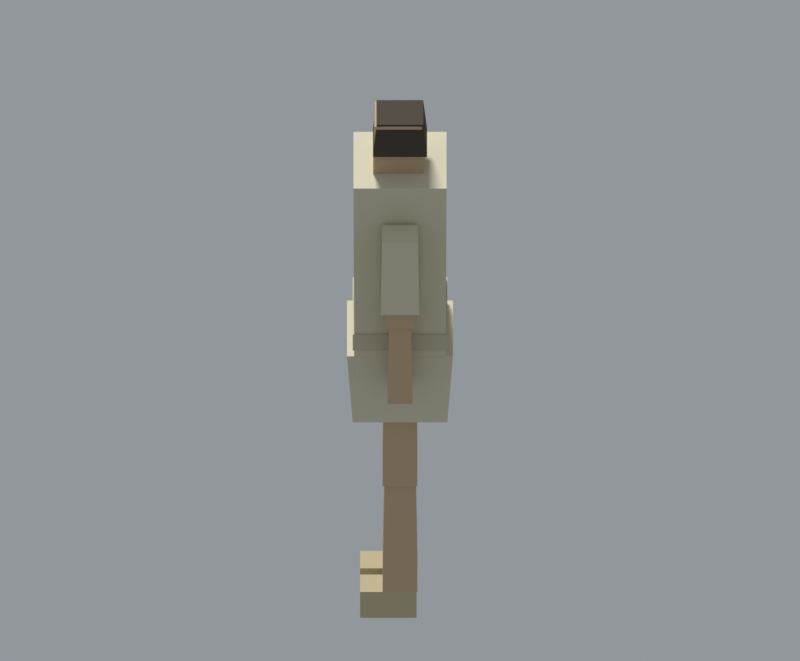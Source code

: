 # Source: char_body.blend  (saved by Blender 4.0.36; exported with 4.5.12 LTS)
import bpy
from mathutils import Matrix  # noqa: F401  (used for matrix-valued properties, if any)

bpy.ops.wm.read_factory_settings(use_empty=True)
scene = bpy.context.scene
scene.name = 'Scene'

# ---- collections
col_collection = bpy.data.collections.new('Collection'); scene.collection.children.link(col_collection)

# ---- materials (node trees are filled in below, after node groups)
mat_skin = bpy.data.materials.new('skin')
mat_hair = bpy.data.materials.new('hair')
mat_straw = bpy.data.materials.new('straw')
mat_hemp = bpy.data.materials.new('hemp')
mat_hemp2 = bpy.data.materials.new('hemp2')
mat_wood = bpy.data.materials.new('wood')
mat_stone = bpy.data.materials.new('stone')
mat_cord = bpy.data.materials.new('cord')

# ---- material node trees
mat_skin.use_nodes = True; mat_skin.node_tree.nodes.clear()
_N = mat_skin.node_tree.nodes; _L = mat_skin.node_tree.links
n0 = _N.new('ShaderNodeBsdfPrincipled'); n0.name = 'Principled BSDF'; n0.location = (10, 300)
n0.inputs[0].default_value = (0.6, 0.43, 0.2728, 1.0)
n0.inputs[2].default_value = 0.8
n0.inputs[3].default_value = 1.45
n0.inputs[13].default_value = 0.1
n1 = _N.new('ShaderNodeOutputMaterial'); n1.name = 'Material Output'; n1.location = (300, 300)
_L.new(n0.outputs[0], n1.inputs[0])
n1.is_active_output = True
mat_hair.use_nodes = True; mat_hair.node_tree.nodes.clear()
_N = mat_hair.node_tree.nodes; _L = mat_hair.node_tree.links
n0 = _N.new('ShaderNodeBsdfPrincipled'); n0.name = 'Principled BSDF'; n0.location = (10, 300)
n0.inputs[0].default_value = (0.085, 0.068, 0.05104, 1.0)
n0.inputs[2].default_value = 0.85
n0.inputs[3].default_value = 1.45
n0.inputs[13].default_value = 0.06
n1 = _N.new('ShaderNodeOutputMaterial'); n1.name = 'Material Output'; n1.location = (300, 300)
_L.new(n0.outputs[0], n1.inputs[0])
n1.is_active_output = True
mat_straw.use_nodes = True; mat_straw.node_tree.nodes.clear()
_N = mat_straw.node_tree.nodes; _L = mat_straw.node_tree.links
n0 = _N.new('ShaderNodeBsdfPrincipled'); n0.name = 'Principled BSDF'; n0.location = (10, 300)
n0.inputs[0].default_value = (0.545, 0.475, 0.2948, 1.0)
n0.inputs[2].default_value = 0.93
n0.inputs[3].default_value = 1.45
n0.inputs[13].default_value = 0.05
n1 = _N.new('ShaderNodeOutputMaterial'); n1.name = 'Material Output'; n1.location = (300, 300)
_L.new(n0.outputs[0], n1.inputs[0])
n1.is_active_output = True
mat_hemp.use_nodes = True; mat_hemp.node_tree.nodes.clear()
_N = mat_hemp.node_tree.nodes; _L = mat_hemp.node_tree.links
n0 = _N.new('ShaderNodeBsdfPrincipled'); n0.name = 'Principled BSDF'; n0.location = (10, 300)
n0.inputs[0].default_value = (0.7, 0.655, 0.4796, 1.0)
n0.inputs[2].default_value = 0.9
n0.inputs[3].default_value = 1.45
n0.inputs[13].default_value = 0.06
n1 = _N.new('ShaderNodeOutputMaterial'); n1.name = 'Material Output'; n1.location = (300, 300)
_L.new(n0.outputs[0], n1.inputs[0])
n1.is_active_output = True
mat_hemp2.use_nodes = True; mat_hemp2.node_tree.nodes.clear()
_N = mat_hemp2.node_tree.nodes; _L = mat_hemp2.node_tree.links
n0 = _N.new('ShaderNodeBsdfPrincipled'); n0.name = 'Principled BSDF'; n0.location = (10, 300)
n0.inputs[0].default_value = (0.6, 0.555, 0.4004, 1.0)
n0.inputs[2].default_value = 0.9
n0.inputs[3].default_value = 1.45
n0.inputs[13].default_value = 0.06
n1 = _N.new('ShaderNodeOutputMaterial'); n1.name = 'Material Output'; n1.location = (300, 300)
_L.new(n0.outputs[0], n1.inputs[0])
n1.is_active_output = True
mat_wood.use_nodes = True; mat_wood.node_tree.nodes.clear()
_N = mat_wood.node_tree.nodes; _L = mat_wood.node_tree.links
n0 = _N.new('ShaderNodeBsdfPrincipled'); n0.name = 'Principled BSDF'; n0.location = (10, 300)
n0.inputs[0].default_value = (0.36, 0.255, 0.1364, 1.0)
n0.inputs[2].default_value = 0.85
n0.inputs[3].default_value = 1.45
n0.inputs[13].default_value = 0.08
n1 = _N.new('ShaderNodeOutputMaterial'); n1.name = 'Material Output'; n1.location = (300, 300)
_L.new(n0.outputs[0], n1.inputs[0])
n1.is_active_output = True
mat_stone.use_nodes = True; mat_stone.node_tree.nodes.clear()
_N = mat_stone.node_tree.nodes; _L = mat_stone.node_tree.links
n0 = _N.new('ShaderNodeBsdfPrincipled'); n0.name = 'Principled BSDF'; n0.location = (10, 300)
n0.inputs[0].default_value = (0.44, 0.44, 0.3696, 1.0)
n0.inputs[2].default_value = 0.72
n0.inputs[3].default_value = 1.45
n0.inputs[13].default_value = 0.14
n1 = _N.new('ShaderNodeOutputMaterial'); n1.name = 'Material Output'; n1.location = (300, 300)
_L.new(n0.outputs[0], n1.inputs[0])
n1.is_active_output = True
mat_cord.use_nodes = True; mat_cord.node_tree.nodes.clear()
_N = mat_cord.node_tree.nodes; _L = mat_cord.node_tree.links
n0 = _N.new('ShaderNodeBsdfPrincipled'); n0.name = 'Principled BSDF'; n0.location = (10, 300)
n0.inputs[0].default_value = (0.42, 0.36, 0.2288, 1.0)
n0.inputs[2].default_value = 0.92
n0.inputs[3].default_value = 1.45
n0.inputs[13].default_value = 0.05
n1 = _N.new('ShaderNodeOutputMaterial'); n1.name = 'Material Output'; n1.location = (300, 300)
_L.new(n0.outputs[0], n1.inputs[0])
n1.is_active_output = True

# ---- world
world_w = bpy.data.worlds.new('W'); scene.world = world_w
world_w.use_nodes = True; world_w.node_tree.nodes.clear()
_N = world_w.node_tree.nodes; _L = world_w.node_tree.links
n0 = _N.new('ShaderNodeBackground'); n0.name = 'Background'; n0.location = (10, 300)
n0.inputs[0].default_value = (0.52, 0.56, 0.6, 1.0)
n0.inputs[1].default_value = 0.55
n1 = _N.new('ShaderNodeOutputWorld'); n1.name = 'World Output'; n1.location = (300, 300)
_L.new(n0.outputs[0], n1.inputs[0])
n1.is_active_output = True
world_w.use_sun_shadow = False
world_w.sun_shadow_jitter_overblur = 0.0

# ---- cameras
cam_cam = bpy.data.cameras.new('Cam')
cam_cam.type = 'ORTHO'
cam_cam.clip_end = 2000.0
cam_cam.ortho_scale = 2.409

# ---- lights
light_sun = bpy.data.lights.new('Sun', 'SUN')
light_sun.transmission_factor = 0.0
light_sun.angle = 0.2
light_sun.energy = 3.6

# ---- meshes
me_pelvis = bpy.data.meshes.new('pelvis')
me_pelvis.from_pydata([(-0.1125, -0.1275, 0.9), (0.1125, -0.1275, 0.9), (0.1125, 0.1275, 0.9), (-0.1125, 0.1275, 0.9), (-0.1125, -0.1275, 1.04), (0.1125, -0.1275, 1.04), (0.1125, 0.1275, 1.04), (-0.1125, 0.1275, 1.04)], [], [(0, 1, 2, 3), (7, 6, 5, 4), (0, 4, 5, 1), (1, 5, 6, 2), (2, 6, 7, 3), (3, 7, 4, 0)])
me_pelvis.materials.append(mat_skin)
me_pelvis.update()
me_torso = bpy.data.meshes.new('torso')
me_torso.from_pydata([(-0.125, -0.15, 1.04), (0.125, -0.15, 1.04), (0.125, 0.15, 1.04), (-0.125, 0.15, 1.04), (-0.1325, -0.159, 1.39), (0.1325, -0.159, 1.39), (0.1325, 0.159, 1.39), (-0.1325, 0.159, 1.39)], [], [(0, 1, 2, 3), (7, 6, 5, 4), (0, 4, 5, 1), (1, 5, 6, 2), (2, 6, 7, 3), (3, 7, 4, 0)])
me_torso.materials.append(mat_skin)
me_torso.update()
me_neck = bpy.data.meshes.new('neck')
me_neck.from_pydata([(-0.0425, -0.045, 1.39), (0.0425, -0.045, 1.39), (0.0425, 0.045, 1.39), (-0.0425, 0.045, 1.39), (-0.0425, -0.045, 1.47), (0.0425, -0.045, 1.47), (0.0425, 0.045, 1.47), (-0.0425, 0.045, 1.47)], [], [(0, 1, 2, 3), (7, 6, 5, 4), (0, 4, 5, 1), (1, 5, 6, 2), (2, 6, 7, 3), (3, 7, 4, 0)])
me_neck.materials.append(mat_skin)
me_neck.update()
me_head = bpy.data.meshes.new('head')
me_head.from_pydata([(-0.0725, -0.0825, 1.47), (0.0825, -0.0825, 1.47), (0.0825, 0.0825, 1.47), (-0.0725, 0.0825, 1.47), (-0.0663, -0.0759, 1.68), (0.0763, -0.0759, 1.68), (0.0763, 0.0759, 1.68), (-0.0663, 0.0759, 1.68)], [], [(0, 1, 2, 3), (7, 6, 5, 4), (0, 4, 5, 1), (1, 5, 6, 2), (2, 6, 7, 3), (3, 7, 4, 0)])
me_head.materials.append(mat_skin)
me_head.update()
me_hair = bpy.data.meshes.new('hair')
me_hair.from_pydata([(-0.0815, -0.0865, 1.581), (0.0815, -0.0865, 1.581), (0.0815, 0.0865, 1.581), (-0.0815, 0.0865, 1.581), (-0.07009, -0.07439, 1.686), (0.07009, -0.07439, 1.686), (0.07009, 0.07439, 1.686), (-0.07009, 0.07439, 1.686)], [], [(0, 1, 2, 3), (7, 6, 5, 4), (0, 4, 5, 1), (1, 5, 6, 2), (2, 6, 7, 3), (3, 7, 4, 0)])
me_hair.materials.append(mat_hair)
me_hair.update()
me_uarml = bpy.data.meshes.new('uarmL')
me_uarml.from_pydata([(-0.0425, 0.1925, 1.095), (0.0425, 0.1925, 1.095), (0.0425, 0.2775, 1.095), (-0.0425, 0.2775, 1.095), (-0.0391, 0.1959, 1.395), (0.0391, 0.1959, 1.395), (0.0391, 0.2741, 1.395), (-0.0391, 0.2741, 1.395)], [], [(0, 1, 2, 3), (7, 6, 5, 4), (0, 4, 5, 1), (1, 5, 6, 2), (2, 6, 7, 3), (3, 7, 4, 0)])
me_uarml.materials.append(mat_skin)
me_uarml.update()
me_larml = bpy.data.meshes.new('larmL')
me_larml.from_pydata([(-0.0375, 0.1975, 0.83), (0.0375, 0.1975, 0.83), (0.0375, 0.2725, 0.83), (-0.0375, 0.2725, 0.83), (-0.033, 0.202, 1.11), (0.033, 0.202, 1.11), (0.033, 0.268, 1.11), (-0.033, 0.268, 1.11)], [], [(0, 1, 2, 3), (7, 6, 5, 4), (0, 4, 5, 1), (1, 5, 6, 2), (2, 6, 7, 3), (3, 7, 4, 0)])
me_larml.materials.append(mat_skin)
me_larml.update()
me_uarmr = bpy.data.meshes.new('uarmR')
me_uarmr.from_pydata([(-0.0425, -0.2775, 1.095), (0.0425, -0.2775, 1.095), (0.0425, -0.1925, 1.095), (-0.0425, -0.1925, 1.095), (-0.0391, -0.2741, 1.395), (0.0391, -0.2741, 1.395), (0.0391, -0.1959, 1.395), (-0.0391, -0.1959, 1.395)], [], [(0, 1, 2, 3), (7, 6, 5, 4), (0, 4, 5, 1), (1, 5, 6, 2), (2, 6, 7, 3), (3, 7, 4, 0)])
me_uarmr.materials.append(mat_skin)
me_uarmr.update()
me_larmr = bpy.data.meshes.new('larmR')
me_larmr.from_pydata([(-0.0375, -0.2725, 0.83), (0.0375, -0.2725, 0.83), (0.0375, -0.1975, 0.83), (-0.0375, -0.1975, 0.83), (-0.033, -0.268, 1.11), (0.033, -0.268, 1.11), (0.033, -0.202, 1.11), (-0.033, -0.202, 1.11)], [], [(0, 1, 2, 3), (7, 6, 5, 4), (0, 4, 5, 1), (1, 5, 6, 2), (2, 6, 7, 3), (3, 7, 4, 0)])
me_larmr.materials.append(mat_skin)
me_larmr.update()
me_thighl = bpy.data.meshes.new('thighL')
me_thighl.from_pydata([(-0.0525, 0.0138, 0.46), (0.0525, 0.0138, 0.46), (0.0525, 0.1288, 0.46), (-0.0525, 0.1288, 0.46), (-0.04725, 0.01955, 0.9), (0.04725, 0.01955, 0.9), (0.04725, 0.123, 0.9), (-0.04725, 0.123, 0.9)], [], [(0, 1, 2, 3), (7, 6, 5, 4), (0, 4, 5, 1), (1, 5, 6, 2), (2, 6, 7, 3), (3, 7, 4, 0)])
me_thighl.materials.append(mat_skin)
me_thighl.update()
me_shinl = bpy.data.meshes.new('shinL')
me_shinl.from_pydata([(-0.0525, 0.0188, 0.09), (0.0525, 0.0188, 0.09), (0.0525, 0.1238, 0.09), (-0.0525, 0.1238, 0.09), (-0.0462, 0.0251, 0.46), (0.0462, 0.0251, 0.46), (0.0462, 0.1175, 0.46), (-0.0462, 0.1175, 0.46)], [], [(0, 1, 2, 3), (7, 6, 5, 4), (0, 4, 5, 1), (1, 5, 6, 2), (2, 6, 7, 3), (3, 7, 4, 0)])
me_shinl.materials.append(mat_skin)
me_shinl.update()
me_footl = bpy.data.meshes.new('footL')
me_footl.from_pydata([(-0.05, 0.0188, 0.0), (0.12, 0.0188, 0.0), (0.12, 0.1238, 0.0), (-0.05, 0.1238, 0.0), (-0.05, 0.0188, 0.09), (0.12, 0.0188, 0.09), (0.12, 0.1238, 0.09), (-0.05, 0.1238, 0.09)], [], [(0, 1, 2, 3), (7, 6, 5, 4), (0, 4, 5, 1), (1, 5, 6, 2), (2, 6, 7, 3), (3, 7, 4, 0)])
me_footl.materials.append(mat_straw)
me_footl.update()
me_thighr = bpy.data.meshes.new('thighR')
me_thighr.from_pydata([(-0.0525, -0.1288, 0.46), (0.0525, -0.1288, 0.46), (0.0525, -0.0138, 0.46), (-0.0525, -0.0138, 0.46), (-0.04725, -0.123, 0.9), (0.04725, -0.123, 0.9), (0.04725, -0.01955, 0.9), (-0.04725, -0.01955, 0.9)], [], [(0, 1, 2, 3), (7, 6, 5, 4), (0, 4, 5, 1), (1, 5, 6, 2), (2, 6, 7, 3), (3, 7, 4, 0)])
me_thighr.materials.append(mat_skin)
me_thighr.update()
me_shinr = bpy.data.meshes.new('shinR')
me_shinr.from_pydata([(-0.0525, -0.1238, 0.09), (0.0525, -0.1238, 0.09), (0.0525, -0.0188, 0.09), (-0.0525, -0.0188, 0.09), (-0.0462, -0.1175, 0.46), (0.0462, -0.1175, 0.46), (0.0462, -0.0251, 0.46), (-0.0462, -0.0251, 0.46)], [], [(0, 1, 2, 3), (7, 6, 5, 4), (0, 4, 5, 1), (1, 5, 6, 2), (2, 6, 7, 3), (3, 7, 4, 0)])
me_shinr.materials.append(mat_skin)
me_shinr.update()
me_footr = bpy.data.meshes.new('footR')
me_footr.from_pydata([(-0.05, -0.1238, 0.0), (0.12, -0.1238, 0.0), (0.12, -0.0188, 0.0), (-0.05, -0.0188, 0.0), (-0.05, -0.1238, 0.09), (0.12, -0.1238, 0.09), (0.12, -0.0188, 0.09), (-0.05, -0.0188, 0.09)], [], [(0, 1, 2, 3), (7, 6, 5, 4), (0, 4, 5, 1), (1, 5, 6, 2), (2, 6, 7, 3), (3, 7, 4, 0)])
me_footr.materials.append(mat_straw)
me_footr.update()
me_tunic = bpy.data.meshes.new('tunic')
me_tunic.from_pydata([(-0.1375, -0.1675, 0.87), (0.1375, -0.1675, 0.87), (0.1375, 0.1675, 0.87), (-0.1375, 0.1675, 0.87), (-0.1402, -0.1708, 1.52), (0.1402, -0.1708, 1.52), (0.1402, 0.1708, 1.52), (-0.1402, 0.1708, 1.52)], [], [(0, 1, 2, 3), (7, 6, 5, 4), (0, 4, 5, 1), (1, 5, 6, 2), (2, 6, 7, 3), (3, 7, 4, 0)])
me_tunic.materials.append(mat_hemp)
me_tunic.update()
me_belt = bpy.data.meshes.new('belt')
me_belt.from_pydata([(-0.1425, -0.1725, 0.9575), (0.1425, -0.1725, 0.9575), (0.1425, 0.1725, 0.9575), (-0.1425, 0.1725, 0.9575), (-0.1425, -0.1725, 1.013), (0.1425, -0.1725, 1.013), (0.1425, 0.1725, 1.013), (-0.1425, 0.1725, 1.013)], [], [(0, 1, 2, 3), (7, 6, 5, 4), (0, 4, 5, 1), (1, 5, 6, 2), (2, 6, 7, 3), (3, 7, 4, 0)])
me_belt.materials.append(mat_hemp2)
me_belt.update()
me_skirt = bpy.data.meshes.new('skirt')
me_skirt.from_pydata([(-0.1425, -0.15, 0.695), (0.1425, -0.15, 0.695), (0.1425, 0.15, 0.695), (-0.1425, 0.15, 0.695), (-0.1596, -0.168, 0.935), (0.1596, -0.168, 0.935), (0.1596, 0.168, 0.935), (-0.1596, 0.168, 0.935)], [], [(0, 1, 2, 3), (7, 6, 5, 4), (0, 4, 5, 1), (1, 5, 6, 2), (2, 6, 7, 3), (3, 7, 4, 0)])
me_skirt.materials.append(mat_hemp)
me_skirt.update()
me_slvl = bpy.data.meshes.new('slvL')
me_slvl.from_pydata([(-0.0575, 0.1775, 1.15), (0.0575, 0.1775, 1.15), (0.0575, 0.2925, 1.15), (-0.0575, 0.2925, 1.15), (-0.05405, 0.181, 1.4), (0.05405, 0.181, 1.4), (0.05405, 0.2891, 1.4), (-0.05405, 0.2891, 1.4)], [], [(0, 1, 2, 3), (7, 6, 5, 4), (0, 4, 5, 1), (1, 5, 6, 2), (2, 6, 7, 3), (3, 7, 4, 0)])
me_slvl.materials.append(mat_hemp)
me_slvl.update()
me_slvr = bpy.data.meshes.new('slvR')
me_slvr.from_pydata([(-0.0575, -0.2925, 1.15), (0.0575, -0.2925, 1.15), (0.0575, -0.1775, 1.15), (-0.0575, -0.1775, 1.15), (-0.05405, -0.2891, 1.4), (0.05405, -0.2891, 1.4), (0.05405, -0.181, 1.4), (-0.05405, -0.181, 1.4)], [], [(0, 1, 2, 3), (7, 6, 5, 4), (0, 4, 5, 1), (1, 5, 6, 2), (2, 6, 7, 3), (3, 7, 4, 0)])
me_slvr.materials.append(mat_hemp)
me_slvr.update()
me_axe_haft = bpy.data.meshes.new('axe_haft')
me_axe_haft.from_pydata([(-0.0025, -0.2575, 0.48), (0.0425, -0.2575, 0.48), (0.0425, -0.2125, 0.48), (-0.0025, -0.2125, 0.48), (-0.0025, -0.2575, 1.1), (0.0425, -0.2575, 1.1), (0.0425, -0.2125, 1.1), (-0.0025, -0.2125, 1.1)], [], [(0, 1, 2, 3), (7, 6, 5, 4), (0, 4, 5, 1), (1, 5, 6, 2), (2, 6, 7, 3), (3, 7, 4, 0)])
me_axe_haft.materials.append(mat_wood)
me_axe_haft.update()
me_axe_head = bpy.data.meshes.new('axe_head')
me_axe_head.from_pydata([(-0.0175, -0.3125, 1.033), (0.0575, -0.3125, 1.033), (0.0575, -0.1575, 1.033), (-0.0175, -0.1575, 1.033), (-0.0175, -0.3125, 1.148), (0.0575, -0.3125, 1.148), (0.0575, -0.1575, 1.148), (-0.0175, -0.1575, 1.148)], [], [(0, 1, 2, 3), (7, 6, 5, 4), (0, 4, 5, 1), (1, 5, 6, 2), (2, 6, 7, 3), (3, 7, 4, 0)])
me_axe_head.materials.append(mat_stone)
me_axe_head.update()
me_axe_bind = bpy.data.meshes.new('axe_bind')
me_axe_bind.from_pydata([(-0.0075, -0.2725, 1.003), (0.0475, -0.2725, 1.003), (0.0475, -0.1975, 1.003), (-0.0075, -0.1975, 1.003), (-0.0075, -0.2725, 1.048), (0.0475, -0.2725, 1.048), (0.0475, -0.1975, 1.048), (-0.0075, -0.1975, 1.048)], [], [(0, 1, 2, 3), (7, 6, 5, 4), (0, 4, 5, 1), (1, 5, 6, 2), (2, 6, 7, 3), (3, 7, 4, 0)])
me_axe_bind.materials.append(mat_cord)
me_axe_bind.update()
me_rod_pole = bpy.data.meshes.new('rod_pole')
me_rod_pole.from_pydata([(0.004, -0.251, 0.445), (0.036, -0.251, 0.445), (0.036, -0.219, 0.445), (0.004, -0.219, 0.445), (0.0112, -0.2438, 1.495), (0.0288, -0.2438, 1.495), (0.0288, -0.2262, 1.495), (0.0112, -0.2262, 1.495)], [], [(0, 1, 2, 3), (7, 6, 5, 4), (0, 4, 5, 1), (1, 5, 6, 2), (2, 6, 7, 3), (3, 7, 4, 0)])
me_rod_pole.materials.append(mat_wood)
me_rod_pole.update()
me_rod_grip = bpy.data.meshes.new('rod_grip')
me_rod_grip.from_pydata([(-0.001, -0.256, 0.46), (0.041, -0.256, 0.46), (0.041, -0.214, 0.46), (-0.001, -0.214, 0.46), (-0.001, -0.256, 0.6), (0.041, -0.256, 0.6), (0.041, -0.214, 0.6), (-0.001, -0.214, 0.6)], [], [(0, 1, 2, 3), (7, 6, 5, 4), (0, 4, 5, 1), (1, 5, 6, 2), (2, 6, 7, 3), (3, 7, 4, 0)])
me_rod_grip.materials.append(mat_cord)
me_rod_grip.update()
arm_charrig = bpy.data.armatures.new('CharRig')  # bones are not reproduced

# ---- objects
ob_sun = bpy.data.objects.new('Sun', light_sun)
ob_tgt = bpy.data.objects.new('Tgt', None)
ob_cam = bpy.data.objects.new('Cam', cam_cam)
ob_pelvis = bpy.data.objects.new('pelvis', me_pelvis)
ob_torso = bpy.data.objects.new('torso', me_torso)
ob_neck = bpy.data.objects.new('neck', me_neck)
ob_head = bpy.data.objects.new('head', me_head)
ob_hair = bpy.data.objects.new('hair', me_hair)
ob_uarml = bpy.data.objects.new('uarmL', me_uarml)
ob_larml = bpy.data.objects.new('larmL', me_larml)
ob_uarmr = bpy.data.objects.new('uarmR', me_uarmr)
ob_larmr = bpy.data.objects.new('larmR', me_larmr)
ob_thighl = bpy.data.objects.new('thighL', me_thighl)
ob_shinl = bpy.data.objects.new('shinL', me_shinl)
ob_footl = bpy.data.objects.new('footL', me_footl)
ob_thighr = bpy.data.objects.new('thighR', me_thighr)
ob_shinr = bpy.data.objects.new('shinR', me_shinr)
ob_footr = bpy.data.objects.new('footR', me_footr)
ob_tunic = bpy.data.objects.new('tunic', me_tunic)
ob_belt = bpy.data.objects.new('belt', me_belt)
ob_skirt = bpy.data.objects.new('skirt', me_skirt)
ob_slvl = bpy.data.objects.new('slvL', me_slvl)
ob_slvr = bpy.data.objects.new('slvR', me_slvr)
ob_axe_haft = bpy.data.objects.new('axe_haft', me_axe_haft)
ob_axe_head = bpy.data.objects.new('axe_head', me_axe_head)
ob_axe_bind = bpy.data.objects.new('axe_bind', me_axe_bind)
ob_rod_pole = bpy.data.objects.new('rod_pole', me_rod_pole)
ob_rod_grip = bpy.data.objects.new('rod_grip', me_rod_grip)
ob_charrig = bpy.data.objects.new('CharRig', arm_charrig)

# ---- transforms, parenting, visibility, modifiers, constraints
ob_sun.location = (0.0, 0.0, 0.0)
ob_sun.rotation_euler = (0.9076, 0.0, -0.6109)
ob_tgt.location = (-0.284, -0.284, 0.6958)
ob_cam.location = (183.4, 183.4, 150.7)
_c = ob_cam.constraints.new('TRACK_TO'); _c.name = 'Track To'
_c.target = ob_tgt
ob_pelvis.parent = ob_charrig
ob_pelvis.location = (0.0, 0.0, 0.0)
_vg = ob_pelvis.vertex_groups.new(name='root')
_vg.add([0, 1, 2, 3, 4, 5, 6, 7], 1.0, 'REPLACE')
_m = ob_pelvis.modifiers.new('Arm', 'ARMATURE')
_m.object = ob_charrig
ob_torso.parent = ob_charrig
ob_torso.location = (0.0, 0.0, 0.0)
_vg = ob_torso.vertex_groups.new(name='spine')
_vg.add([0, 1, 2, 3, 4, 5, 6, 7], 1.0, 'REPLACE')
_m = ob_torso.modifiers.new('Arm', 'ARMATURE')
_m.object = ob_charrig
ob_neck.parent = ob_charrig
ob_neck.location = (0.0, 0.0, 0.0)
_vg = ob_neck.vertex_groups.new(name='spine')
_vg.add([0, 1, 2, 3, 4, 5, 6, 7], 1.0, 'REPLACE')
_m = ob_neck.modifiers.new('Arm', 'ARMATURE')
_m.object = ob_charrig
ob_head.parent = ob_charrig
ob_head.location = (0.0, 0.0, 0.0)
_vg = ob_head.vertex_groups.new(name='head')
_vg.add([0, 1, 2, 3, 4, 5, 6, 7], 1.0, 'REPLACE')
_m = ob_head.modifiers.new('Arm', 'ARMATURE')
_m.object = ob_charrig
ob_hair.parent = ob_charrig
ob_hair.location = (0.0, 0.0, 0.0)
_vg = ob_hair.vertex_groups.new(name='head')
_vg.add([0, 1, 2, 3, 4, 5, 6, 7], 1.0, 'REPLACE')
_m = ob_hair.modifiers.new('Arm', 'ARMATURE')
_m.object = ob_charrig
ob_uarml.parent = ob_charrig
ob_uarml.location = (0.0, 0.0, 0.0)
_vg = ob_uarml.vertex_groups.new(name='uarmL')
_vg.add([0, 1, 2, 3, 4, 5, 6, 7], 1.0, 'REPLACE')
_m = ob_uarml.modifiers.new('Arm', 'ARMATURE')
_m.object = ob_charrig
ob_larml.parent = ob_charrig
ob_larml.location = (0.0, 0.0, 0.0)
_vg = ob_larml.vertex_groups.new(name='larmL')
_vg.add([0, 1, 2, 3, 4, 5, 6, 7], 1.0, 'REPLACE')
_m = ob_larml.modifiers.new('Arm', 'ARMATURE')
_m.object = ob_charrig
ob_uarmr.parent = ob_charrig
ob_uarmr.location = (0.0, 0.0, 0.0)
_vg = ob_uarmr.vertex_groups.new(name='uarmR')
_vg.add([0, 1, 2, 3, 4, 5, 6, 7], 1.0, 'REPLACE')
_m = ob_uarmr.modifiers.new('Arm', 'ARMATURE')
_m.object = ob_charrig
ob_larmr.parent = ob_charrig
ob_larmr.location = (0.0, 0.0, 0.0)
_vg = ob_larmr.vertex_groups.new(name='larmR')
_vg.add([0, 1, 2, 3, 4, 5, 6, 7], 1.0, 'REPLACE')
_m = ob_larmr.modifiers.new('Arm', 'ARMATURE')
_m.object = ob_charrig
ob_thighl.parent = ob_charrig
ob_thighl.location = (0.0, 0.0, 0.0)
_vg = ob_thighl.vertex_groups.new(name='thighL')
_vg.add([0, 1, 2, 3, 4, 5, 6, 7], 1.0, 'REPLACE')
_m = ob_thighl.modifiers.new('Arm', 'ARMATURE')
_m.object = ob_charrig
ob_shinl.parent = ob_charrig
ob_shinl.location = (0.0, 0.0, 0.0)
_vg = ob_shinl.vertex_groups.new(name='shinL')
_vg.add([0, 1, 2, 3, 4, 5, 6, 7], 1.0, 'REPLACE')
_m = ob_shinl.modifiers.new('Arm', 'ARMATURE')
_m.object = ob_charrig
ob_footl.parent = ob_charrig
ob_footl.location = (0.0, 0.0, 0.0)
_vg = ob_footl.vertex_groups.new(name='shinL')
_vg.add([0, 1, 2, 3, 4, 5, 6, 7], 1.0, 'REPLACE')
_m = ob_footl.modifiers.new('Arm', 'ARMATURE')
_m.object = ob_charrig
ob_thighr.parent = ob_charrig
ob_thighr.location = (0.0, 0.0, 0.0)
_vg = ob_thighr.vertex_groups.new(name='thighR')
_vg.add([0, 1, 2, 3, 4, 5, 6, 7], 1.0, 'REPLACE')
_m = ob_thighr.modifiers.new('Arm', 'ARMATURE')
_m.object = ob_charrig
ob_shinr.parent = ob_charrig
ob_shinr.location = (0.0, 0.0, 0.0)
_vg = ob_shinr.vertex_groups.new(name='shinR')
_vg.add([0, 1, 2, 3, 4, 5, 6, 7], 1.0, 'REPLACE')
_m = ob_shinr.modifiers.new('Arm', 'ARMATURE')
_m.object = ob_charrig
ob_footr.parent = ob_charrig
ob_footr.location = (0.0, 0.0, 0.0)
_vg = ob_footr.vertex_groups.new(name='shinR')
_vg.add([0, 1, 2, 3, 4, 5, 6, 7], 1.0, 'REPLACE')
_m = ob_footr.modifiers.new('Arm', 'ARMATURE')
_m.object = ob_charrig
ob_tunic.parent = ob_charrig
ob_tunic.location = (0.0, 0.0, 0.0)
_vg = ob_tunic.vertex_groups.new(name='spine')
_vg.add([0, 1, 2, 3, 4, 5, 6, 7], 1.0, 'REPLACE')
_m = ob_tunic.modifiers.new('Arm', 'ARMATURE')
_m.object = ob_charrig
ob_belt.parent = ob_charrig
ob_belt.location = (0.0, 0.0, 0.0)
_vg = ob_belt.vertex_groups.new(name='root')
_vg.add([0, 1, 2, 3, 4, 5, 6, 7], 1.0, 'REPLACE')
_m = ob_belt.modifiers.new('Arm', 'ARMATURE')
_m.object = ob_charrig
ob_skirt.parent = ob_charrig
ob_skirt.location = (0.0, 0.0, 0.0)
_vg = ob_skirt.vertex_groups.new(name='root')
_vg.add([0, 1, 2, 3, 4, 5, 6, 7], 1.0, 'REPLACE')
_m = ob_skirt.modifiers.new('Arm', 'ARMATURE')
_m.object = ob_charrig
ob_slvl.parent = ob_charrig
ob_slvl.location = (0.0, 0.0, 0.0)
_vg = ob_slvl.vertex_groups.new(name='uarmL')
_vg.add([0, 1, 2, 3, 4, 5, 6, 7], 1.0, 'REPLACE')
_m = ob_slvl.modifiers.new('Arm', 'ARMATURE')
_m.object = ob_charrig
ob_slvr.parent = ob_charrig
ob_slvr.location = (0.0, 0.0, 0.0)
_vg = ob_slvr.vertex_groups.new(name='uarmR')
_vg.add([0, 1, 2, 3, 4, 5, 6, 7], 1.0, 'REPLACE')
_m = ob_slvr.modifiers.new('Arm', 'ARMATURE')
_m.object = ob_charrig
ob_axe_haft.parent = ob_charrig
ob_axe_haft.location = (0.0, 0.0, 0.0)
_vg = ob_axe_haft.vertex_groups.new(name='handR')
_vg.add([0, 1, 2, 3, 4, 5, 6, 7], 1.0, 'REPLACE')
_m = ob_axe_haft.modifiers.new('Arm', 'ARMATURE')
_m.object = ob_charrig
ob_axe_head.parent = ob_charrig
ob_axe_head.location = (0.0, 0.0, 0.0)
_vg = ob_axe_head.vertex_groups.new(name='handR')
_vg.add([0, 1, 2, 3, 4, 5, 6, 7], 1.0, 'REPLACE')
_m = ob_axe_head.modifiers.new('Arm', 'ARMATURE')
_m.object = ob_charrig
ob_axe_bind.parent = ob_charrig
ob_axe_bind.location = (0.0, 0.0, 0.0)
_vg = ob_axe_bind.vertex_groups.new(name='handR')
_vg.add([0, 1, 2, 3, 4, 5, 6, 7], 1.0, 'REPLACE')
_m = ob_axe_bind.modifiers.new('Arm', 'ARMATURE')
_m.object = ob_charrig
ob_rod_pole.parent = ob_charrig
ob_rod_pole.location = (0.0, 0.0, 0.0)
_vg = ob_rod_pole.vertex_groups.new(name='handR')
_vg.add([0, 1, 2, 3, 4, 5, 6, 7], 1.0, 'REPLACE')
_m = ob_rod_pole.modifiers.new('Arm', 'ARMATURE')
_m.object = ob_charrig
ob_rod_grip.parent = ob_charrig
ob_rod_grip.location = (0.0, 0.0, 0.0)
_vg = ob_rod_grip.vertex_groups.new(name='handR')
_vg.add([0, 1, 2, 3, 4, 5, 6, 7], 1.0, 'REPLACE')
_m = ob_rod_grip.modifiers.new('Arm', 'ARMATURE')
_m.object = ob_charrig
ob_charrig.location = (0.0, 0.0, 0.0)
ob_charrig.rotation_euler = (0.0, 0.0, 5.498)

# ---- collection membership
scene.collection.objects.link(ob_sun)
scene.collection.objects.link(ob_tgt)
scene.collection.objects.link(ob_cam)
scene.collection.objects.link(ob_pelvis)
scene.collection.objects.link(ob_torso)
scene.collection.objects.link(ob_neck)
scene.collection.objects.link(ob_head)
scene.collection.objects.link(ob_hair)
scene.collection.objects.link(ob_uarml)
scene.collection.objects.link(ob_larml)
scene.collection.objects.link(ob_uarmr)
scene.collection.objects.link(ob_larmr)
scene.collection.objects.link(ob_thighl)
scene.collection.objects.link(ob_shinl)
scene.collection.objects.link(ob_footl)
scene.collection.objects.link(ob_thighr)
scene.collection.objects.link(ob_shinr)
scene.collection.objects.link(ob_footr)
scene.collection.objects.link(ob_tunic)
scene.collection.objects.link(ob_belt)
scene.collection.objects.link(ob_skirt)
scene.collection.objects.link(ob_slvl)
scene.collection.objects.link(ob_slvr)
scene.collection.objects.link(ob_axe_haft)
scene.collection.objects.link(ob_axe_head)
scene.collection.objects.link(ob_axe_bind)
scene.collection.objects.link(ob_rod_pole)
scene.collection.objects.link(ob_rod_grip)
scene.collection.objects.link(ob_charrig)

# ---- scene / render settings (as saved in the file)
scene.camera = ob_cam
scene.frame_start = 1; scene.frame_end = 250; scene.frame_set(1)
scene.render.engine = 'CYCLES'
scene.render.resolution_x = 327
scene.render.resolution_y = 270
scene.render.filter_size = 1.2
scene.render.film_transparent = True
scene.cycles.use_denoising = False
scene.cycles.samples = 64
scene.cycles.sampling_pattern = 'TABULATED_SOBOL'
scene.view_settings.view_transform = 'Standard'
bpy.context.view_layer.update()

